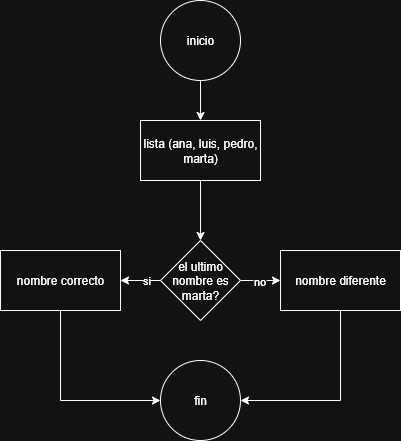

The diagram above was exported from draw.io. Its source (the exported page's mxGraphModel, read from the mxfile embedded in the PNG):
<mxGraphModel dx="786" dy="562" grid="1" gridSize="10" guides="1" tooltips="1" connect="1" arrows="1" fold="1" page="1" pageScale="1" pageWidth="827" pageHeight="1169" math="0" shadow="0">
  <root>
    <mxCell id="0" />
    <mxCell id="1" parent="0" />
    <mxCell id="RyvQZEFIZXZtd8QJVlht-3" value="" style="edgeStyle=orthogonalEdgeStyle;rounded=0;orthogonalLoop=1;jettySize=auto;html=1;" edge="1" parent="1" source="RyvQZEFIZXZtd8QJVlht-1" target="RyvQZEFIZXZtd8QJVlht-2">
      <mxGeometry relative="1" as="geometry" />
    </mxCell>
    <mxCell id="RyvQZEFIZXZtd8QJVlht-1" value="inicio" style="ellipse;whiteSpace=wrap;html=1;" vertex="1" parent="1">
      <mxGeometry x="310" y="60" width="80" height="80" as="geometry" />
    </mxCell>
    <mxCell id="RyvQZEFIZXZtd8QJVlht-5" value="" style="edgeStyle=orthogonalEdgeStyle;rounded=0;orthogonalLoop=1;jettySize=auto;html=1;entryX=0.5;entryY=0;entryDx=0;entryDy=0;" edge="1" parent="1" source="RyvQZEFIZXZtd8QJVlht-2" target="RyvQZEFIZXZtd8QJVlht-6">
      <mxGeometry relative="1" as="geometry">
        <mxPoint x="350" y="320" as="targetPoint" />
      </mxGeometry>
    </mxCell>
    <mxCell id="RyvQZEFIZXZtd8QJVlht-2" value="lista (ana, luis, pedro, marta)" style="whiteSpace=wrap;html=1;" vertex="1" parent="1">
      <mxGeometry x="290" y="180" width="120" height="60" as="geometry" />
    </mxCell>
    <mxCell id="RyvQZEFIZXZtd8QJVlht-8" value="" style="edgeStyle=orthogonalEdgeStyle;rounded=0;orthogonalLoop=1;jettySize=auto;html=1;" edge="1" parent="1" source="RyvQZEFIZXZtd8QJVlht-6" target="RyvQZEFIZXZtd8QJVlht-7">
      <mxGeometry relative="1" as="geometry" />
    </mxCell>
    <mxCell id="RyvQZEFIZXZtd8QJVlht-9" value="si" style="edgeLabel;html=1;align=center;verticalAlign=middle;resizable=0;points=[];" vertex="1" connectable="0" parent="RyvQZEFIZXZtd8QJVlht-8">
      <mxGeometry x="-0.25" y="-1" relative="1" as="geometry">
        <mxPoint as="offset" />
      </mxGeometry>
    </mxCell>
    <mxCell id="RyvQZEFIZXZtd8QJVlht-11" value="" style="edgeStyle=orthogonalEdgeStyle;rounded=0;orthogonalLoop=1;jettySize=auto;html=1;" edge="1" parent="1" source="RyvQZEFIZXZtd8QJVlht-6" target="RyvQZEFIZXZtd8QJVlht-10">
      <mxGeometry relative="1" as="geometry" />
    </mxCell>
    <mxCell id="RyvQZEFIZXZtd8QJVlht-12" value="no" style="edgeLabel;html=1;align=center;verticalAlign=middle;resizable=0;points=[];" vertex="1" connectable="0" parent="RyvQZEFIZXZtd8QJVlht-11">
      <mxGeometry x="-0.1" relative="1" as="geometry">
        <mxPoint as="offset" />
      </mxGeometry>
    </mxCell>
    <mxCell id="RyvQZEFIZXZtd8QJVlht-6" value="el ultimo nombre es marta?" style="rhombus;whiteSpace=wrap;html=1;" vertex="1" parent="1">
      <mxGeometry x="310" y="300" width="80" height="80" as="geometry" />
    </mxCell>
    <mxCell id="RyvQZEFIZXZtd8QJVlht-15" style="edgeStyle=orthogonalEdgeStyle;rounded=0;orthogonalLoop=1;jettySize=auto;html=1;exitX=0.5;exitY=1;exitDx=0;exitDy=0;entryX=0;entryY=0.5;entryDx=0;entryDy=0;" edge="1" parent="1" source="RyvQZEFIZXZtd8QJVlht-7" target="RyvQZEFIZXZtd8QJVlht-13">
      <mxGeometry relative="1" as="geometry" />
    </mxCell>
    <mxCell id="RyvQZEFIZXZtd8QJVlht-7" value="nombre correcto" style="whiteSpace=wrap;html=1;" vertex="1" parent="1">
      <mxGeometry x="150" y="310" width="120" height="60" as="geometry" />
    </mxCell>
    <mxCell id="RyvQZEFIZXZtd8QJVlht-14" style="edgeStyle=orthogonalEdgeStyle;rounded=0;orthogonalLoop=1;jettySize=auto;html=1;exitX=0.5;exitY=1;exitDx=0;exitDy=0;entryX=1;entryY=0.5;entryDx=0;entryDy=0;" edge="1" parent="1" source="RyvQZEFIZXZtd8QJVlht-10" target="RyvQZEFIZXZtd8QJVlht-13">
      <mxGeometry relative="1" as="geometry" />
    </mxCell>
    <mxCell id="RyvQZEFIZXZtd8QJVlht-10" value="nombre diferente" style="whiteSpace=wrap;html=1;" vertex="1" parent="1">
      <mxGeometry x="430" y="310" width="120" height="60" as="geometry" />
    </mxCell>
    <mxCell id="RyvQZEFIZXZtd8QJVlht-13" value="fin" style="ellipse;whiteSpace=wrap;html=1;" vertex="1" parent="1">
      <mxGeometry x="310" y="420" width="80" height="80" as="geometry" />
    </mxCell>
  </root>
</mxGraphModel>